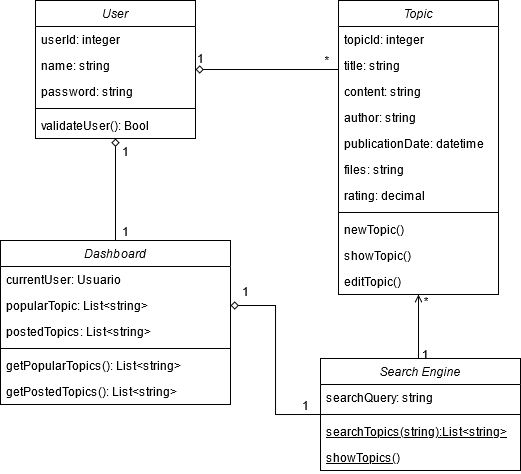

The diagram above was exported from draw.io. Its source (the exported page's mxGraphModel, read from the mxfile embedded in the PNG):
<mxGraphModel dx="1128" dy="641" grid="1" gridSize="10" guides="1" tooltips="1" connect="1" arrows="1" fold="1" page="1" pageScale="1" pageWidth="827" pageHeight="1169" math="0" shadow="0">
  <root>
    <mxCell id="WIyWlLk6GJQsqaUBKTNV-0" />
    <mxCell id="WIyWlLk6GJQsqaUBKTNV-1" parent="WIyWlLk6GJQsqaUBKTNV-0" />
    <mxCell id="zkfFHV4jXpPFQw0GAbJ--0" value="User" style="swimlane;fontStyle=2;align=center;verticalAlign=top;childLayout=stackLayout;horizontal=1;startSize=26;horizontalStack=0;resizeParent=1;resizeLast=0;collapsible=1;marginBottom=0;rounded=0;shadow=0;strokeWidth=1;" parent="WIyWlLk6GJQsqaUBKTNV-1" vertex="1">
      <mxGeometry x="205" y="110" width="160" height="138" as="geometry">
        <mxRectangle x="230" y="140" width="160" height="26" as="alternateBounds" />
      </mxGeometry>
    </mxCell>
    <mxCell id="NcS1YbfzQuoPm30vSfr8-0" value="userId: integer" style="text;align=left;verticalAlign=top;spacingLeft=4;spacingRight=4;overflow=hidden;rotatable=0;points=[[0,0.5],[1,0.5]];portConstraint=eastwest;" parent="zkfFHV4jXpPFQw0GAbJ--0" vertex="1">
      <mxGeometry y="26" width="160" height="26" as="geometry" />
    </mxCell>
    <mxCell id="zkfFHV4jXpPFQw0GAbJ--1" value="name: string" style="text;align=left;verticalAlign=top;spacingLeft=4;spacingRight=4;overflow=hidden;rotatable=0;points=[[0,0.5],[1,0.5]];portConstraint=eastwest;" parent="zkfFHV4jXpPFQw0GAbJ--0" vertex="1">
      <mxGeometry y="52" width="160" height="26" as="geometry" />
    </mxCell>
    <mxCell id="zkfFHV4jXpPFQw0GAbJ--2" value="password: string&#10;" style="text;align=left;verticalAlign=top;spacingLeft=4;spacingRight=4;overflow=hidden;rotatable=0;points=[[0,0.5],[1,0.5]];portConstraint=eastwest;rounded=0;shadow=0;html=0;" parent="zkfFHV4jXpPFQw0GAbJ--0" vertex="1">
      <mxGeometry y="78" width="160" height="26" as="geometry" />
    </mxCell>
    <mxCell id="zkfFHV4jXpPFQw0GAbJ--4" value="" style="line;html=1;strokeWidth=1;align=left;verticalAlign=middle;spacingTop=-1;spacingLeft=3;spacingRight=3;rotatable=0;labelPosition=right;points=[];portConstraint=eastwest;" parent="zkfFHV4jXpPFQw0GAbJ--0" vertex="1">
      <mxGeometry y="104" width="160" height="8" as="geometry" />
    </mxCell>
    <mxCell id="NcS1YbfzQuoPm30vSfr8-2" value="validateUser(): Bool&#10;" style="text;align=left;verticalAlign=top;spacingLeft=4;spacingRight=4;overflow=hidden;rotatable=0;points=[[0,0.5],[1,0.5]];portConstraint=eastwest;rounded=0;shadow=0;html=0;" parent="zkfFHV4jXpPFQw0GAbJ--0" vertex="1">
      <mxGeometry y="112" width="160" height="26" as="geometry" />
    </mxCell>
    <mxCell id="x82R4Nosa3JcYt_8DSWL-18" style="edgeStyle=orthogonalEdgeStyle;rounded=0;orthogonalLoop=1;jettySize=auto;html=1;entryX=0.5;entryY=1;entryDx=0;entryDy=0;startArrow=none;startFill=0;endArrow=open;endFill=0;" parent="WIyWlLk6GJQsqaUBKTNV-1" source="zkfFHV4jXpPFQw0GAbJ--6" target="zkfFHV4jXpPFQw0GAbJ--17" edge="1">
      <mxGeometry relative="1" as="geometry">
        <Array as="points">
          <mxPoint x="588" y="410" />
          <mxPoint x="588" y="410" />
        </Array>
      </mxGeometry>
    </mxCell>
    <mxCell id="zkfFHV4jXpPFQw0GAbJ--6" value="Search Engine" style="swimlane;fontStyle=2;align=center;verticalAlign=top;childLayout=stackLayout;horizontal=1;startSize=26;horizontalStack=0;resizeParent=1;resizeLast=0;collapsible=1;marginBottom=0;rounded=0;shadow=0;strokeWidth=1;" parent="WIyWlLk6GJQsqaUBKTNV-1" vertex="1">
      <mxGeometry x="490" y="468" width="200" height="112" as="geometry">
        <mxRectangle x="130" y="380" width="160" height="26" as="alternateBounds" />
      </mxGeometry>
    </mxCell>
    <mxCell id="zkfFHV4jXpPFQw0GAbJ--7" value="searchQuery: string" style="text;align=left;verticalAlign=top;spacingLeft=4;spacingRight=4;overflow=hidden;rotatable=0;points=[[0,0.5],[1,0.5]];portConstraint=eastwest;" parent="zkfFHV4jXpPFQw0GAbJ--6" vertex="1">
      <mxGeometry y="26" width="200" height="26" as="geometry" />
    </mxCell>
    <mxCell id="zkfFHV4jXpPFQw0GAbJ--9" value="" style="line;html=1;strokeWidth=1;align=left;verticalAlign=middle;spacingTop=-1;spacingLeft=3;spacingRight=3;rotatable=0;labelPosition=right;points=[];portConstraint=eastwest;" parent="zkfFHV4jXpPFQw0GAbJ--6" vertex="1">
      <mxGeometry y="52" width="200" height="8" as="geometry" />
    </mxCell>
    <mxCell id="zkfFHV4jXpPFQw0GAbJ--10" value="searchTopics(string):List&lt;string&gt;" style="text;align=left;verticalAlign=top;spacingLeft=4;spacingRight=4;overflow=hidden;rotatable=0;points=[[0,0.5],[1,0.5]];portConstraint=eastwest;fontStyle=4" parent="zkfFHV4jXpPFQw0GAbJ--6" vertex="1">
      <mxGeometry y="60" width="200" height="26" as="geometry" />
    </mxCell>
    <mxCell id="NcS1YbfzQuoPm30vSfr8-8" value="showTopics()" style="text;align=left;verticalAlign=top;spacingLeft=4;spacingRight=4;overflow=hidden;rotatable=0;points=[[0,0.5],[1,0.5]];portConstraint=eastwest;fontStyle=4" parent="zkfFHV4jXpPFQw0GAbJ--6" vertex="1">
      <mxGeometry y="86" width="200" height="26" as="geometry" />
    </mxCell>
    <mxCell id="zkfFHV4jXpPFQw0GAbJ--17" value="Topic" style="swimlane;fontStyle=2;align=center;verticalAlign=top;childLayout=stackLayout;horizontal=1;startSize=26;horizontalStack=0;resizeParent=1;resizeLast=0;collapsible=1;marginBottom=0;rounded=0;shadow=0;strokeWidth=1;" parent="WIyWlLk6GJQsqaUBKTNV-1" vertex="1">
      <mxGeometry x="508" y="110" width="160" height="294" as="geometry">
        <mxRectangle x="550" y="140" width="160" height="26" as="alternateBounds" />
      </mxGeometry>
    </mxCell>
    <mxCell id="NcS1YbfzQuoPm30vSfr8-1" value="topicId: integer" style="text;align=left;verticalAlign=top;spacingLeft=4;spacingRight=4;overflow=hidden;rotatable=0;points=[[0,0.5],[1,0.5]];portConstraint=eastwest;" parent="zkfFHV4jXpPFQw0GAbJ--17" vertex="1">
      <mxGeometry y="26" width="160" height="26" as="geometry" />
    </mxCell>
    <mxCell id="zkfFHV4jXpPFQw0GAbJ--18" value="title: string" style="text;align=left;verticalAlign=top;spacingLeft=4;spacingRight=4;overflow=hidden;rotatable=0;points=[[0,0.5],[1,0.5]];portConstraint=eastwest;" parent="zkfFHV4jXpPFQw0GAbJ--17" vertex="1">
      <mxGeometry y="52" width="160" height="26" as="geometry" />
    </mxCell>
    <mxCell id="zkfFHV4jXpPFQw0GAbJ--19" value="content: string" style="text;align=left;verticalAlign=top;spacingLeft=4;spacingRight=4;overflow=hidden;rotatable=0;points=[[0,0.5],[1,0.5]];portConstraint=eastwest;rounded=0;shadow=0;html=0;" parent="zkfFHV4jXpPFQw0GAbJ--17" vertex="1">
      <mxGeometry y="78" width="160" height="26" as="geometry" />
    </mxCell>
    <mxCell id="zkfFHV4jXpPFQw0GAbJ--20" value="author: string" style="text;align=left;verticalAlign=top;spacingLeft=4;spacingRight=4;overflow=hidden;rotatable=0;points=[[0,0.5],[1,0.5]];portConstraint=eastwest;rounded=0;shadow=0;html=0;" parent="zkfFHV4jXpPFQw0GAbJ--17" vertex="1">
      <mxGeometry y="104" width="160" height="26" as="geometry" />
    </mxCell>
    <mxCell id="zkfFHV4jXpPFQw0GAbJ--21" value="publicationDate: datetime" style="text;align=left;verticalAlign=top;spacingLeft=4;spacingRight=4;overflow=hidden;rotatable=0;points=[[0,0.5],[1,0.5]];portConstraint=eastwest;rounded=0;shadow=0;html=0;" parent="zkfFHV4jXpPFQw0GAbJ--17" vertex="1">
      <mxGeometry y="130" width="160" height="26" as="geometry" />
    </mxCell>
    <mxCell id="zkfFHV4jXpPFQw0GAbJ--22" value="files: string" style="text;align=left;verticalAlign=top;spacingLeft=4;spacingRight=4;overflow=hidden;rotatable=0;points=[[0,0.5],[1,0.5]];portConstraint=eastwest;rounded=0;shadow=0;html=0;" parent="zkfFHV4jXpPFQw0GAbJ--17" vertex="1">
      <mxGeometry y="156" width="160" height="26" as="geometry" />
    </mxCell>
    <mxCell id="x82R4Nosa3JcYt_8DSWL-3" value="rating: decimal" style="text;align=left;verticalAlign=top;spacingLeft=4;spacingRight=4;overflow=hidden;rotatable=0;points=[[0,0.5],[1,0.5]];portConstraint=eastwest;rounded=0;shadow=0;html=0;" parent="zkfFHV4jXpPFQw0GAbJ--17" vertex="1">
      <mxGeometry y="182" width="160" height="26" as="geometry" />
    </mxCell>
    <mxCell id="zkfFHV4jXpPFQw0GAbJ--23" value="" style="line;html=1;strokeWidth=1;align=left;verticalAlign=middle;spacingTop=-1;spacingLeft=3;spacingRight=3;rotatable=0;labelPosition=right;points=[];portConstraint=eastwest;" parent="zkfFHV4jXpPFQw0GAbJ--17" vertex="1">
      <mxGeometry y="208" width="160" height="8" as="geometry" />
    </mxCell>
    <mxCell id="zkfFHV4jXpPFQw0GAbJ--24" value="newTopic()" style="text;align=left;verticalAlign=top;spacingLeft=4;spacingRight=4;overflow=hidden;rotatable=0;points=[[0,0.5],[1,0.5]];portConstraint=eastwest;" parent="zkfFHV4jXpPFQw0GAbJ--17" vertex="1">
      <mxGeometry y="216" width="160" height="26" as="geometry" />
    </mxCell>
    <mxCell id="zkfFHV4jXpPFQw0GAbJ--25" value="showTopic()" style="text;align=left;verticalAlign=top;spacingLeft=4;spacingRight=4;overflow=hidden;rotatable=0;points=[[0,0.5],[1,0.5]];portConstraint=eastwest;" parent="zkfFHV4jXpPFQw0GAbJ--17" vertex="1">
      <mxGeometry y="242" width="160" height="26" as="geometry" />
    </mxCell>
    <mxCell id="NcS1YbfzQuoPm30vSfr8-5" value="editTopic()" style="text;align=left;verticalAlign=top;spacingLeft=4;spacingRight=4;overflow=hidden;rotatable=0;points=[[0,0.5],[1,0.5]];portConstraint=eastwest;" parent="zkfFHV4jXpPFQw0GAbJ--17" vertex="1">
      <mxGeometry y="268" width="160" height="26" as="geometry" />
    </mxCell>
    <mxCell id="zkfFHV4jXpPFQw0GAbJ--26" value="" style="endArrow=none;shadow=0;strokeWidth=1;rounded=0;endFill=0;edgeStyle=elbowEdgeStyle;elbow=vertical;startArrow=diamond;startFill=0;" parent="WIyWlLk6GJQsqaUBKTNV-1" source="zkfFHV4jXpPFQw0GAbJ--0" target="zkfFHV4jXpPFQw0GAbJ--17" edge="1">
      <mxGeometry x="0.5" y="41" relative="1" as="geometry">
        <mxPoint x="380" y="192" as="sourcePoint" />
        <mxPoint x="540" y="192" as="targetPoint" />
        <mxPoint x="-40" y="32" as="offset" />
      </mxGeometry>
    </mxCell>
    <mxCell id="zkfFHV4jXpPFQw0GAbJ--27" value="1" style="resizable=0;align=left;verticalAlign=bottom;labelBackgroundColor=none;fontSize=12;" parent="zkfFHV4jXpPFQw0GAbJ--26" connectable="0" vertex="1">
      <mxGeometry x="-1" relative="1" as="geometry">
        <mxPoint y="-2" as="offset" />
      </mxGeometry>
    </mxCell>
    <mxCell id="zkfFHV4jXpPFQw0GAbJ--28" value="*" style="resizable=0;align=right;verticalAlign=bottom;labelBackgroundColor=none;fontSize=12;" parent="zkfFHV4jXpPFQw0GAbJ--26" connectable="0" vertex="1">
      <mxGeometry x="1" relative="1" as="geometry">
        <mxPoint x="-7" as="offset" />
      </mxGeometry>
    </mxCell>
    <mxCell id="x82R4Nosa3JcYt_8DSWL-13" style="edgeStyle=orthogonalEdgeStyle;rounded=0;orthogonalLoop=1;jettySize=auto;html=1;entryX=0.5;entryY=1;entryDx=0;entryDy=0;startArrow=none;startFill=0;endArrow=diamond;endFill=0;" parent="WIyWlLk6GJQsqaUBKTNV-1" source="x82R4Nosa3JcYt_8DSWL-6" target="zkfFHV4jXpPFQw0GAbJ--0" edge="1">
      <mxGeometry relative="1" as="geometry" />
    </mxCell>
    <mxCell id="x82R4Nosa3JcYt_8DSWL-6" value="Dashboard" style="swimlane;fontStyle=2;align=center;verticalAlign=top;childLayout=stackLayout;horizontal=1;startSize=26;horizontalStack=0;resizeParent=1;resizeLast=0;collapsible=1;marginBottom=0;rounded=0;shadow=0;strokeWidth=1;" parent="WIyWlLk6GJQsqaUBKTNV-1" vertex="1">
      <mxGeometry x="170" y="350" width="230" height="164" as="geometry">
        <mxRectangle x="130" y="380" width="160" height="26" as="alternateBounds" />
      </mxGeometry>
    </mxCell>
    <mxCell id="x82R4Nosa3JcYt_8DSWL-7" value="currentUser: Usuario" style="text;align=left;verticalAlign=top;spacingLeft=4;spacingRight=4;overflow=hidden;rotatable=0;points=[[0,0.5],[1,0.5]];portConstraint=eastwest;" parent="x82R4Nosa3JcYt_8DSWL-6" vertex="1">
      <mxGeometry y="26" width="230" height="26" as="geometry" />
    </mxCell>
    <mxCell id="x82R4Nosa3JcYt_8DSWL-10" value="popularTopic: List&lt;string&gt;" style="text;align=left;verticalAlign=top;spacingLeft=4;spacingRight=4;overflow=hidden;rotatable=0;points=[[0,0.5],[1,0.5]];portConstraint=eastwest;" parent="x82R4Nosa3JcYt_8DSWL-6" vertex="1">
      <mxGeometry y="52" width="230" height="26" as="geometry" />
    </mxCell>
    <mxCell id="x82R4Nosa3JcYt_8DSWL-11" value="postedTopics: List&lt;string&gt;" style="text;align=left;verticalAlign=top;spacingLeft=4;spacingRight=4;overflow=hidden;rotatable=0;points=[[0,0.5],[1,0.5]];portConstraint=eastwest;" parent="x82R4Nosa3JcYt_8DSWL-6" vertex="1">
      <mxGeometry y="78" width="230" height="26" as="geometry" />
    </mxCell>
    <mxCell id="x82R4Nosa3JcYt_8DSWL-8" value="" style="line;html=1;strokeWidth=1;align=left;verticalAlign=middle;spacingTop=-1;spacingLeft=3;spacingRight=3;rotatable=0;labelPosition=right;points=[];portConstraint=eastwest;" parent="x82R4Nosa3JcYt_8DSWL-6" vertex="1">
      <mxGeometry y="104" width="230" height="8" as="geometry" />
    </mxCell>
    <mxCell id="NcS1YbfzQuoPm30vSfr8-6" value="getPopularTopics(): List&lt;string&gt;" style="text;align=left;verticalAlign=top;spacingLeft=4;spacingRight=4;overflow=hidden;rotatable=0;points=[[0,0.5],[1,0.5]];portConstraint=eastwest;" parent="x82R4Nosa3JcYt_8DSWL-6" vertex="1">
      <mxGeometry y="112" width="230" height="26" as="geometry" />
    </mxCell>
    <mxCell id="NcS1YbfzQuoPm30vSfr8-7" value="getPostedTopics(): List&lt;string&gt;" style="text;align=left;verticalAlign=top;spacingLeft=4;spacingRight=4;overflow=hidden;rotatable=0;points=[[0,0.5],[1,0.5]];portConstraint=eastwest;" parent="x82R4Nosa3JcYt_8DSWL-6" vertex="1">
      <mxGeometry y="138" width="230" height="26" as="geometry" />
    </mxCell>
    <mxCell id="x82R4Nosa3JcYt_8DSWL-12" style="edgeStyle=orthogonalEdgeStyle;rounded=0;orthogonalLoop=1;jettySize=auto;html=1;entryX=0;entryY=0.5;entryDx=0;entryDy=0;startArrow=diamond;startFill=0;endArrow=none;endFill=0;" parent="WIyWlLk6GJQsqaUBKTNV-1" source="x82R4Nosa3JcYt_8DSWL-10" target="zkfFHV4jXpPFQw0GAbJ--6" edge="1">
      <mxGeometry relative="1" as="geometry" />
    </mxCell>
    <mxCell id="x82R4Nosa3JcYt_8DSWL-14" value="1" style="resizable=0;align=left;verticalAlign=bottom;labelBackgroundColor=none;fontSize=12;" parent="WIyWlLk6GJQsqaUBKTNV-1" connectable="0" vertex="1">
      <mxGeometry x="290" y="269.9996551724137" as="geometry" />
    </mxCell>
    <mxCell id="x82R4Nosa3JcYt_8DSWL-15" value="1" style="resizable=0;align=left;verticalAlign=bottom;labelBackgroundColor=none;fontSize=12;" parent="WIyWlLk6GJQsqaUBKTNV-1" connectable="0" vertex="1">
      <mxGeometry x="290" y="349.9996551724137" as="geometry" />
    </mxCell>
    <mxCell id="x82R4Nosa3JcYt_8DSWL-20" value="*" style="resizable=0;align=right;verticalAlign=bottom;labelBackgroundColor=none;fontSize=12;" parent="WIyWlLk6GJQsqaUBKTNV-1" connectable="0" vertex="1">
      <mxGeometry x="599.9958620689656" y="419.99965517241384" as="geometry" />
    </mxCell>
    <mxCell id="x82R4Nosa3JcYt_8DSWL-21" value="1" style="resizable=0;align=right;verticalAlign=bottom;labelBackgroundColor=none;fontSize=12;" parent="WIyWlLk6GJQsqaUBKTNV-1" connectable="0" vertex="1">
      <mxGeometry x="599.9958620689656" y="472.99965517241384" as="geometry" />
    </mxCell>
    <mxCell id="NcS1YbfzQuoPm30vSfr8-9" value="1" style="resizable=0;align=left;verticalAlign=bottom;labelBackgroundColor=none;fontSize=12;" parent="WIyWlLk6GJQsqaUBKTNV-1" connectable="0" vertex="1">
      <mxGeometry x="410" y="409.9996551724137" as="geometry" />
    </mxCell>
    <mxCell id="NcS1YbfzQuoPm30vSfr8-10" value="1" style="resizable=0;align=left;verticalAlign=bottom;labelBackgroundColor=none;fontSize=12;" parent="WIyWlLk6GJQsqaUBKTNV-1" connectable="0" vertex="1">
      <mxGeometry x="470" y="523.9996551724137" as="geometry" />
    </mxCell>
  </root>
</mxGraphModel>